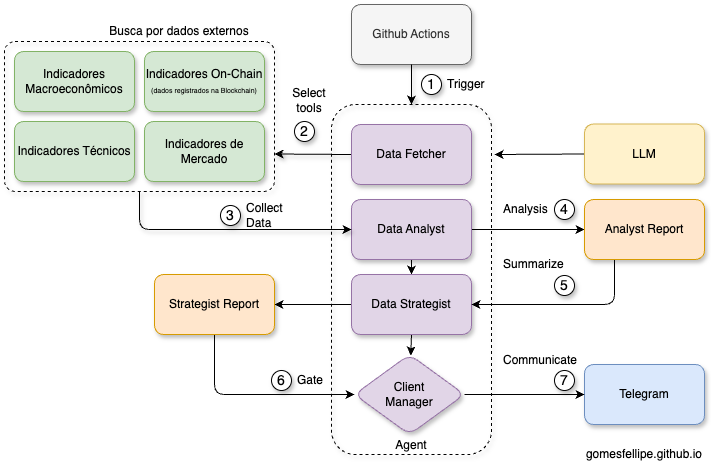

The diagram above was exported from draw.io. Its source (the exported page's mxGraphModel, read from the mxfile embedded in the PNG):
<mxGraphModel dx="1164" dy="664" grid="1" gridSize="10" guides="1" tooltips="1" connect="1" arrows="1" fold="1" page="1" pageScale="1" pageWidth="827" pageHeight="1169" background="#ffffff" math="0" shadow="1">
  <root>
    <mxCell id="0" />
    <mxCell id="1" parent="0" />
    <mxCell id="LC6_Sq8ElFY9m58C4OvP-1" value="Agent" style="rounded=1;whiteSpace=wrap;html=1;dashed=1;fillColor=none;verticalAlign=bottom;shadow=1;align=center;" parent="1" vertex="1">
      <mxGeometry x="397" y="150" width="160" height="350" as="geometry" />
    </mxCell>
    <mxCell id="LC6_Sq8ElFY9m58C4OvP-2" value="" style="rounded=1;whiteSpace=wrap;html=1;dashed=1;fillColor=none;verticalAlign=bottom;shadow=1;arcSize=7;" parent="1" vertex="1">
      <mxGeometry x="70" y="87" width="270" height="150" as="geometry" />
    </mxCell>
    <mxCell id="LC6_Sq8ElFY9m58C4OvP-3" value="Github Actions" style="rounded=1;whiteSpace=wrap;html=1;fillColor=#f5f5f5;strokeColor=#666666;fontColor=#333333;shadow=1;" parent="1" vertex="1">
      <mxGeometry x="417" y="50" width="120" height="60" as="geometry" />
    </mxCell>
    <mxCell id="LC6_Sq8ElFY9m58C4OvP-4" style="edgeStyle=none;html=1;entryX=1;entryY=0.75;entryDx=0;entryDy=0;exitX=0;exitY=0.5;exitDx=0;exitDy=0;shadow=1;" parent="1" source="LC6_Sq8ElFY9m58C4OvP-5" target="LC6_Sq8ElFY9m58C4OvP-2" edge="1">
      <mxGeometry relative="1" as="geometry">
        <Array as="points" />
        <mxPoint x="390" y="270" as="sourcePoint" />
      </mxGeometry>
    </mxCell>
    <mxCell id="LC6_Sq8ElFY9m58C4OvP-5" value="Data Fetcher" style="rounded=1;whiteSpace=wrap;html=1;fillColor=#e1d5e7;strokeColor=#9673a6;shadow=1;" parent="1" vertex="1">
      <mxGeometry x="417" y="170" width="120" height="60" as="geometry" />
    </mxCell>
    <mxCell id="LC6_Sq8ElFY9m58C4OvP-6" style="edgeStyle=none;html=1;exitX=1;exitY=0.5;exitDx=0;exitDy=0;entryX=0;entryY=0.5;entryDx=0;entryDy=0;" parent="1" source="LC6_Sq8ElFY9m58C4OvP-8" target="LC6_Sq8ElFY9m58C4OvP-36" edge="1">
      <mxGeometry relative="1" as="geometry" />
    </mxCell>
    <mxCell id="LC6_Sq8ElFY9m58C4OvP-7" style="edgeStyle=none;html=1;exitX=0.5;exitY=1;exitDx=0;exitDy=0;entryX=0.5;entryY=0;entryDx=0;entryDy=0;" parent="1" source="LC6_Sq8ElFY9m58C4OvP-8" target="LC6_Sq8ElFY9m58C4OvP-22" edge="1">
      <mxGeometry relative="1" as="geometry" />
    </mxCell>
    <mxCell id="LC6_Sq8ElFY9m58C4OvP-8" value="Data Analyst" style="rounded=1;whiteSpace=wrap;html=1;fillColor=#e1d5e7;strokeColor=#9673a6;shadow=1;" parent="1" vertex="1">
      <mxGeometry x="417" y="245" width="120" height="60" as="geometry" />
    </mxCell>
    <mxCell id="LC6_Sq8ElFY9m58C4OvP-9" style="edgeStyle=none;html=1;exitX=0;exitY=0.5;exitDx=0;exitDy=0;" parent="1" source="LC6_Sq8ElFY9m58C4OvP-10" edge="1">
      <mxGeometry relative="1" as="geometry">
        <mxPoint x="560" y="200" as="targetPoint" />
      </mxGeometry>
    </mxCell>
    <mxCell id="LC6_Sq8ElFY9m58C4OvP-10" value="LLM" style="rounded=1;whiteSpace=wrap;html=1;fillColor=#fff2cc;strokeColor=#d6b656;shadow=1;" parent="1" vertex="1">
      <mxGeometry x="650" y="169.5" width="120" height="60" as="geometry" />
    </mxCell>
    <mxCell id="LC6_Sq8ElFY9m58C4OvP-11" value="Indicadores de Mercado" style="rounded=1;whiteSpace=wrap;html=1;fillColor=#d5e8d4;strokeColor=#82b366;shadow=1;" parent="1" vertex="1">
      <mxGeometry x="210" y="167" width="120" height="60" as="geometry" />
    </mxCell>
    <mxCell id="LC6_Sq8ElFY9m58C4OvP-12" style="edgeStyle=none;html=1;exitX=0.5;exitY=1;exitDx=0;exitDy=0;shadow=1;entryX=0.5;entryY=0;entryDx=0;entryDy=0;" parent="1" source="LC6_Sq8ElFY9m58C4OvP-3" target="LC6_Sq8ElFY9m58C4OvP-1" edge="1">
      <mxGeometry relative="1" as="geometry">
        <mxPoint x="440" y="130" as="targetPoint" />
      </mxGeometry>
    </mxCell>
    <mxCell id="LC6_Sq8ElFY9m58C4OvP-13" value="1" style="ellipse;whiteSpace=wrap;html=1;aspect=fixed;fontSize=14;shadow=1;" parent="1" vertex="1">
      <mxGeometry x="487" y="120" width="20" height="20" as="geometry" />
    </mxCell>
    <mxCell id="LC6_Sq8ElFY9m58C4OvP-14" value="Trigger" style="rounded=0;whiteSpace=wrap;html=1;fillColor=none;strokeColor=none;align=left;shadow=1;" parent="1" vertex="1">
      <mxGeometry x="511" y="120" width="46" height="20" as="geometry" />
    </mxCell>
    <mxCell id="LC6_Sq8ElFY9m58C4OvP-15" value="Indicadores Macroeconômicos" style="rounded=1;whiteSpace=wrap;html=1;fillColor=#d5e8d4;strokeColor=#82b366;shadow=1;" parent="1" vertex="1">
      <mxGeometry x="80" y="97" width="120" height="60" as="geometry" />
    </mxCell>
    <mxCell id="LC6_Sq8ElFY9m58C4OvP-16" value="Indicadores On-Chain&lt;div&gt;&lt;font style=&quot;font-size: 7px;&quot;&gt;(dados registrados na Blockchain)&lt;/font&gt;&lt;/div&gt;" style="rounded=1;whiteSpace=wrap;html=1;fillColor=#d5e8d4;strokeColor=#82b366;shadow=1;" parent="1" vertex="1">
      <mxGeometry x="210" y="97" width="120" height="60" as="geometry" />
    </mxCell>
    <mxCell id="LC6_Sq8ElFY9m58C4OvP-17" style="edgeStyle=none;html=1;entryX=0;entryY=0.5;entryDx=0;entryDy=0;exitX=0.5;exitY=1;exitDx=0;exitDy=0;shadow=1;" parent="1" source="LC6_Sq8ElFY9m58C4OvP-2" target="LC6_Sq8ElFY9m58C4OvP-8" edge="1">
      <mxGeometry relative="1" as="geometry">
        <Array as="points">
          <mxPoint x="205" y="275" />
        </Array>
        <mxPoint x="390" y="374" as="targetPoint" />
      </mxGeometry>
    </mxCell>
    <mxCell id="LC6_Sq8ElFY9m58C4OvP-18" value="Busca por dados externos" style="rounded=0;whiteSpace=wrap;html=1;fillColor=none;strokeColor=none;align=center;shadow=1;" parent="1" vertex="1">
      <mxGeometry x="170" y="67" width="150" height="20" as="geometry" />
    </mxCell>
    <mxCell id="LC6_Sq8ElFY9m58C4OvP-19" value="2" style="ellipse;whiteSpace=wrap;html=1;aspect=fixed;fontSize=14;shadow=1;" parent="1" vertex="1">
      <mxGeometry x="360" y="167" width="20" height="20" as="geometry" />
    </mxCell>
    <mxCell id="LC6_Sq8ElFY9m58C4OvP-20" style="edgeStyle=none;html=1;exitX=1;exitY=0.5;exitDx=0;exitDy=0;entryX=1;entryY=0.5;entryDx=0;entryDy=0;" parent="1" source="LC6_Sq8ElFY9m58C4OvP-22" target="LC6_Sq8ElFY9m58C4OvP-30" edge="1">
      <mxGeometry relative="1" as="geometry">
        <mxPoint x="610" y="363" as="targetPoint" />
      </mxGeometry>
    </mxCell>
    <mxCell id="LC6_Sq8ElFY9m58C4OvP-21" style="edgeStyle=none;html=1;exitX=0.5;exitY=1;exitDx=0;exitDy=0;" parent="1" source="LC6_Sq8ElFY9m58C4OvP-22" target="LC6_Sq8ElFY9m58C4OvP-39" edge="1">
      <mxGeometry relative="1" as="geometry" />
    </mxCell>
    <mxCell id="LC6_Sq8ElFY9m58C4OvP-22" value="Data Strategist" style="rounded=1;whiteSpace=wrap;html=1;fillColor=#e1d5e7;strokeColor=#9673a6;shadow=1;" parent="1" vertex="1">
      <mxGeometry x="417" y="320" width="120" height="60" as="geometry" />
    </mxCell>
    <mxCell id="LC6_Sq8ElFY9m58C4OvP-23" value="3" style="ellipse;whiteSpace=wrap;html=1;aspect=fixed;fontSize=14;shadow=1;" parent="1" vertex="1">
      <mxGeometry x="286" y="251" width="20" height="20" as="geometry" />
    </mxCell>
    <mxCell id="LC6_Sq8ElFY9m58C4OvP-24" value="Collect Data" style="rounded=0;whiteSpace=wrap;html=1;fillColor=none;strokeColor=none;align=left;shadow=1;" parent="1" vertex="1">
      <mxGeometry x="310" y="251" width="30" height="20" as="geometry" />
    </mxCell>
    <mxCell id="LC6_Sq8ElFY9m58C4OvP-25" value="4" style="ellipse;whiteSpace=wrap;html=1;aspect=fixed;fontSize=14;shadow=1;" parent="1" vertex="1">
      <mxGeometry x="620" y="245" width="20" height="20" as="geometry" />
    </mxCell>
    <mxCell id="LC6_Sq8ElFY9m58C4OvP-26" value="Analysis" style="rounded=0;whiteSpace=wrap;html=1;fillColor=none;strokeColor=none;align=left;shadow=1;" parent="1" vertex="1">
      <mxGeometry x="567" y="245" width="36" height="20" as="geometry" />
    </mxCell>
    <mxCell id="LC6_Sq8ElFY9m58C4OvP-27" value="Telegram" style="rounded=1;whiteSpace=wrap;html=1;fillColor=#dae8fc;strokeColor=#6c8ebf;shadow=1;" parent="1" vertex="1">
      <mxGeometry x="650" y="410" width="120" height="60" as="geometry" />
    </mxCell>
    <mxCell id="LC6_Sq8ElFY9m58C4OvP-28" value="5" style="ellipse;whiteSpace=wrap;html=1;aspect=fixed;fontSize=14;shadow=1;" parent="1" vertex="1">
      <mxGeometry x="620" y="321" width="20" height="20" as="geometry" />
    </mxCell>
    <mxCell id="LC6_Sq8ElFY9m58C4OvP-29" style="edgeStyle=none;html=1;exitX=0.5;exitY=1;exitDx=0;exitDy=0;entryX=0;entryY=0.5;entryDx=0;entryDy=0;" parent="1" source="LC6_Sq8ElFY9m58C4OvP-30" target="LC6_Sq8ElFY9m58C4OvP-39" edge="1">
      <mxGeometry relative="1" as="geometry">
        <Array as="points">
          <mxPoint x="280" y="440" />
        </Array>
      </mxGeometry>
    </mxCell>
    <mxCell id="LC6_Sq8ElFY9m58C4OvP-30" value="Strategist Report" style="rounded=1;whiteSpace=wrap;html=1;fillColor=#ffe6cc;strokeColor=#d79b00;shadow=1;" parent="1" vertex="1">
      <mxGeometry x="220" y="320" width="120" height="60" as="geometry" />
    </mxCell>
    <mxCell id="LC6_Sq8ElFY9m58C4OvP-31" value="Indicadores Técnicos" style="rounded=1;whiteSpace=wrap;html=1;fillColor=#d5e8d4;strokeColor=#82b366;shadow=1;" parent="1" vertex="1">
      <mxGeometry x="80" y="167" width="120" height="60" as="geometry" />
    </mxCell>
    <mxCell id="LC6_Sq8ElFY9m58C4OvP-32" value="6" style="ellipse;whiteSpace=wrap;html=1;aspect=fixed;fontSize=14;shadow=1;" parent="1" vertex="1">
      <mxGeometry x="337" y="416" width="20" height="20" as="geometry" />
    </mxCell>
    <mxCell id="LC6_Sq8ElFY9m58C4OvP-33" value="Gate" style="rounded=0;whiteSpace=wrap;html=1;fillColor=none;strokeColor=none;align=left;shadow=1;" parent="1" vertex="1">
      <mxGeometry x="361" y="416" width="36" height="20" as="geometry" />
    </mxCell>
    <mxCell id="LC6_Sq8ElFY9m58C4OvP-34" value="Select tools" style="rounded=0;whiteSpace=wrap;html=1;fillColor=none;strokeColor=none;align=center;shadow=1;" parent="1" vertex="1">
      <mxGeometry x="360" y="136" width="30" height="20" as="geometry" />
    </mxCell>
    <mxCell id="LC6_Sq8ElFY9m58C4OvP-35" style="edgeStyle=none;html=1;exitX=0.25;exitY=1;exitDx=0;exitDy=0;entryX=1;entryY=0.5;entryDx=0;entryDy=0;" parent="1" source="LC6_Sq8ElFY9m58C4OvP-36" target="LC6_Sq8ElFY9m58C4OvP-22" edge="1">
      <mxGeometry relative="1" as="geometry">
        <Array as="points">
          <mxPoint x="680" y="350" />
        </Array>
      </mxGeometry>
    </mxCell>
    <mxCell id="LC6_Sq8ElFY9m58C4OvP-36" value="Analyst Report" style="rounded=1;whiteSpace=wrap;html=1;fillColor=#ffe6cc;strokeColor=#d79b00;shadow=1;" parent="1" vertex="1">
      <mxGeometry x="650" y="245" width="120" height="60" as="geometry" />
    </mxCell>
    <mxCell id="LC6_Sq8ElFY9m58C4OvP-37" value="Summarize" style="rounded=0;whiteSpace=wrap;html=1;fillColor=none;strokeColor=none;align=left;shadow=1;" parent="1" vertex="1">
      <mxGeometry x="567" y="299.5" width="36" height="20.5" as="geometry" />
    </mxCell>
    <mxCell id="LC6_Sq8ElFY9m58C4OvP-38" style="edgeStyle=none;html=1;exitX=1;exitY=0.5;exitDx=0;exitDy=0;entryX=0;entryY=0.5;entryDx=0;entryDy=0;" parent="1" source="LC6_Sq8ElFY9m58C4OvP-39" target="LC6_Sq8ElFY9m58C4OvP-27" edge="1">
      <mxGeometry relative="1" as="geometry" />
    </mxCell>
    <mxCell id="LC6_Sq8ElFY9m58C4OvP-39" value="Client&lt;div&gt;Manager&lt;/div&gt;" style="rhombus;whiteSpace=wrap;html=1;fillColor=#e1d5e7;strokeColor=#9673a6;rounded=1;arcSize=20;shadow=1;" parent="1" vertex="1">
      <mxGeometry x="420" y="400" width="110" height="80" as="geometry" />
    </mxCell>
    <mxCell id="LC6_Sq8ElFY9m58C4OvP-40" value="7" style="ellipse;whiteSpace=wrap;html=1;aspect=fixed;fontSize=14;shadow=1;" parent="1" vertex="1">
      <mxGeometry x="620" y="416" width="20" height="20" as="geometry" />
    </mxCell>
    <mxCell id="LC6_Sq8ElFY9m58C4OvP-41" value="Communicate" style="rounded=0;whiteSpace=wrap;html=1;fillColor=none;strokeColor=none;align=left;shadow=1;" parent="1" vertex="1">
      <mxGeometry x="567" y="396" width="80" height="20" as="geometry" />
    </mxCell>
    <mxCell id="2" value="gomesfellipe.github.io" style="text;html=1;align=right;verticalAlign=middle;whiteSpace=wrap;rounded=0;shadow=0;" vertex="1" parent="1">
      <mxGeometry x="627" y="490" width="143" height="20" as="geometry" />
    </mxCell>
  </root>
</mxGraphModel>